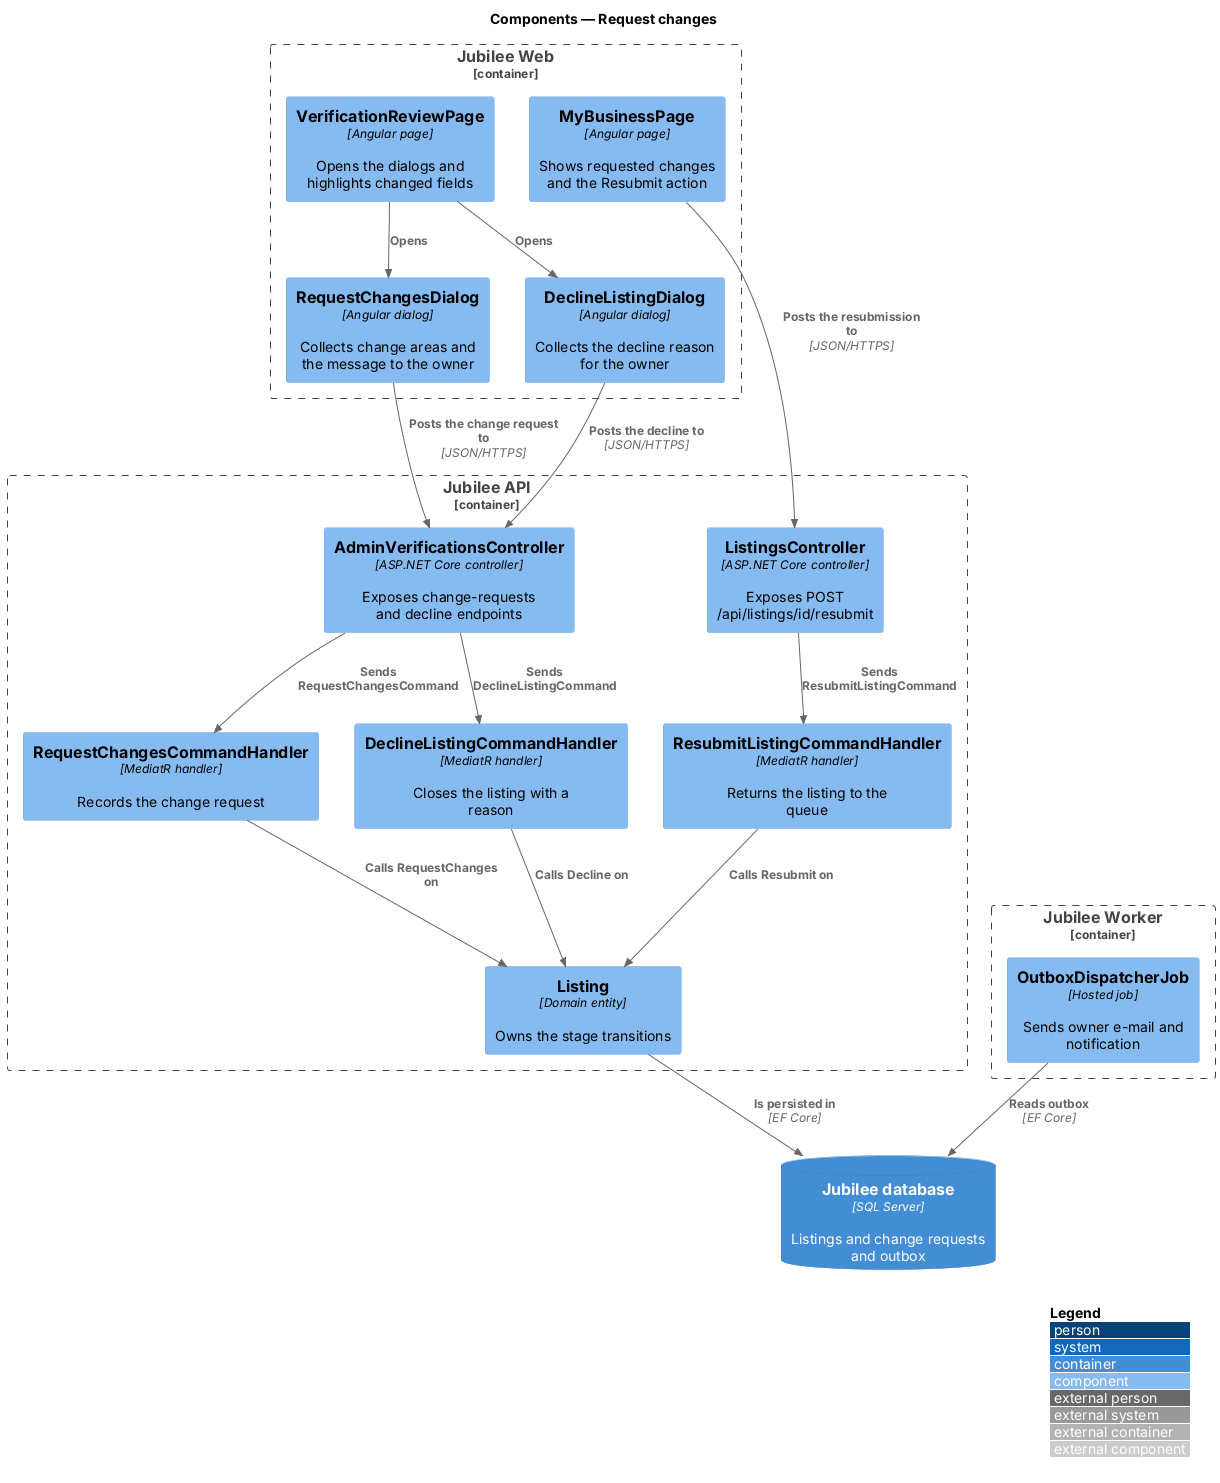

The diagram above was rendered by PlantUML. Its source (embedded in the PNG):
@startuml
!include <C4/C4_Component>
LAYOUT_WITH_LEGEND()
title Components — Request changes
Container_Boundary(web, "Jubilee Web") {
  Component(review, "VerificationReviewPage", "Angular page", "Opens the dialogs and highlights changed fields")
  Component(rdialog, "RequestChangesDialog", "Angular dialog", "Collects change areas and the message to the owner")
  Component(ddialog, "DeclineListingDialog", "Angular dialog", "Collects the decline reason for the owner")
  Component(mybiz, "MyBusinessPage", "Angular page", "Shows requested changes and the Resubmit action")
}
Container_Boundary(api, "Jubilee API") {
  Component(actrl, "AdminVerificationsController", "ASP.NET Core controller", "Exposes change-requests and decline endpoints")
  Component(lctrl, "ListingsController", "ASP.NET Core controller", "Exposes POST /api/listings/id/resubmit")
  Component(rh, "RequestChangesCommandHandler", "MediatR handler", "Records the change request")
  Component(sh, "ResubmitListingCommandHandler", "MediatR handler", "Returns the listing to the queue")
  Component(dh, "DeclineListingCommandHandler", "MediatR handler", "Closes the listing with a reason")
  Component(listing, "Listing", "Domain entity", "Owns the stage transitions")
}
Container_Boundary(worker, "Jubilee Worker") {
  Component(outbox, "OutboxDispatcherJob", "Hosted job", "Sends owner e-mail and notification")
}
ContainerDb(db, "Jubilee database", "SQL Server", "Listings and change requests and outbox")

Rel(review, rdialog, "Opens")
Rel(review, ddialog, "Opens")
Rel(rdialog, actrl, "Posts the change request to", "JSON/HTTPS")
Rel(ddialog, actrl, "Posts the decline to", "JSON/HTTPS")
Rel(mybiz, lctrl, "Posts the resubmission to", "JSON/HTTPS")
Rel(actrl, rh, "Sends RequestChangesCommand")
Rel(actrl, dh, "Sends DeclineListingCommand")
Rel(lctrl, sh, "Sends ResubmitListingCommand")
Rel(rh, listing, "Calls RequestChanges on")
Rel(sh, listing, "Calls Resubmit on")
Rel(dh, listing, "Calls Decline on")
Rel(listing, db, "Is persisted in", "EF Core")
Rel(outbox, db, "Reads outbox", "EF Core")
@enduml